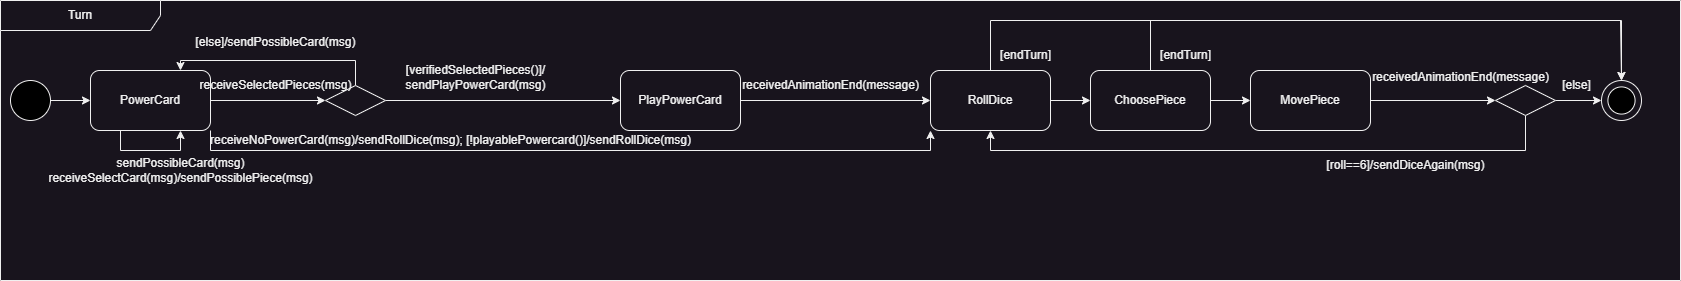

The diagram above was exported from draw.io. Its source (the exported page's mxGraphModel, read from the mxfile embedded in the PNG):
<mxGraphModel dx="1674" dy="2013" grid="1" gridSize="10" guides="1" tooltips="1" connect="1" arrows="1" fold="1" page="1" pageScale="1" pageWidth="827" pageHeight="1169" math="0" shadow="0">
  <root>
    <mxCell id="0" />
    <mxCell id="1" parent="0" />
    <mxCell id="m4VKEO36BWbL3_0D6fkD-33" value="Turn" style="shape=umlFrame;whiteSpace=wrap;html=1;pointerEvents=0;recursiveResize=0;container=1;collapsible=0;width=160;" parent="1" vertex="1">
      <mxGeometry x="80" y="-1040" width="1680" height="280" as="geometry" />
    </mxCell>
    <mxCell id="NEaa0bvvRaZk59ujzvWm-10" style="edgeStyle=orthogonalEdgeStyle;rounded=0;orthogonalLoop=1;jettySize=auto;html=1;exitX=1;exitY=0.5;exitDx=0;exitDy=0;entryX=0;entryY=0.5;entryDx=0;entryDy=0;" parent="m4VKEO36BWbL3_0D6fkD-33" source="m4VKEO36BWbL3_0D6fkD-4" target="NEaa0bvvRaZk59ujzvWm-9" edge="1">
      <mxGeometry relative="1" as="geometry" />
    </mxCell>
    <mxCell id="shLaXwYIC2wvWP2-Bn7r-3" style="edgeStyle=orthogonalEdgeStyle;rounded=0;orthogonalLoop=1;jettySize=auto;html=1;exitX=1;exitY=1;exitDx=0;exitDy=0;entryX=0;entryY=1;entryDx=0;entryDy=0;" parent="m4VKEO36BWbL3_0D6fkD-33" source="m4VKEO36BWbL3_0D6fkD-4" target="xHcXMsHDXUdA91ZPtNUW-3" edge="1">
      <mxGeometry relative="1" as="geometry" />
    </mxCell>
    <mxCell id="m4VKEO36BWbL3_0D6fkD-4" value="PowerCard" style="rounded=1;whiteSpace=wrap;html=1;" parent="m4VKEO36BWbL3_0D6fkD-33" vertex="1">
      <mxGeometry x="90" y="70" width="120" height="60" as="geometry" />
    </mxCell>
    <mxCell id="m4VKEO36BWbL3_0D6fkD-9" value="" style="group;movable=1;resizable=1;rotatable=1;deletable=1;editable=1;locked=0;connectable=1;" parent="m4VKEO36BWbL3_0D6fkD-33" vertex="1" connectable="0">
      <mxGeometry x="1601" y="80" width="40" height="40" as="geometry" />
    </mxCell>
    <mxCell id="m4VKEO36BWbL3_0D6fkD-10" value="" style="ellipse;whiteSpace=wrap;html=1;aspect=fixed;movable=0;resizable=0;rotatable=0;deletable=0;editable=0;locked=1;connectable=0;" parent="m4VKEO36BWbL3_0D6fkD-9" vertex="1">
      <mxGeometry width="40" height="40" as="geometry" />
    </mxCell>
    <mxCell id="m4VKEO36BWbL3_0D6fkD-11" value="" style="ellipse;whiteSpace=wrap;html=1;aspect=fixed;fillColor=#000000;movable=0;resizable=0;rotatable=0;deletable=0;editable=0;locked=1;connectable=0;" parent="m4VKEO36BWbL3_0D6fkD-9" vertex="1">
      <mxGeometry x="6.409999999999968" y="6.4099999999998545" width="27.18" height="27.18" as="geometry" />
    </mxCell>
    <mxCell id="xHcXMsHDXUdA91ZPtNUW-2" style="edgeStyle=orthogonalEdgeStyle;rounded=0;orthogonalLoop=1;jettySize=auto;html=1;exitX=0.5;exitY=0;exitDx=0;exitDy=0;entryX=0.75;entryY=0;entryDx=0;entryDy=0;" parent="m4VKEO36BWbL3_0D6fkD-33" source="NEaa0bvvRaZk59ujzvWm-9" target="m4VKEO36BWbL3_0D6fkD-4" edge="1">
      <mxGeometry relative="1" as="geometry">
        <Array as="points">
          <mxPoint x="355" y="60" />
          <mxPoint x="180" y="60" />
        </Array>
      </mxGeometry>
    </mxCell>
    <mxCell id="yRglyJb5_Xmicel4f77Y-3" style="edgeStyle=orthogonalEdgeStyle;rounded=0;orthogonalLoop=1;jettySize=auto;html=1;exitX=1;exitY=0.5;exitDx=0;exitDy=0;entryX=0;entryY=0.5;entryDx=0;entryDy=0;" parent="m4VKEO36BWbL3_0D6fkD-33" source="NEaa0bvvRaZk59ujzvWm-9" target="yRglyJb5_Xmicel4f77Y-1" edge="1">
      <mxGeometry relative="1" as="geometry" />
    </mxCell>
    <mxCell id="NEaa0bvvRaZk59ujzvWm-9" value="" style="rhombus;whiteSpace=wrap;html=1;" parent="m4VKEO36BWbL3_0D6fkD-33" vertex="1">
      <mxGeometry x="325" y="85" width="60" height="30" as="geometry" />
    </mxCell>
    <mxCell id="NEaa0bvvRaZk59ujzvWm-11" value="receiveSelectedPieces(msg)" style="text;html=1;align=center;verticalAlign=middle;resizable=0;points=[];autosize=1;strokeColor=none;fillColor=none;" parent="m4VKEO36BWbL3_0D6fkD-33" vertex="1">
      <mxGeometry x="185" y="70" width="180" height="30" as="geometry" />
    </mxCell>
    <mxCell id="NEaa0bvvRaZk59ujzvWm-14" value="[verifiedSelectedPieces()]/&lt;div&gt;sendPlayPowerCard(msg)&lt;/div&gt;" style="text;html=1;align=center;verticalAlign=middle;resizable=0;points=[];autosize=1;strokeColor=none;fillColor=none;" parent="m4VKEO36BWbL3_0D6fkD-33" vertex="1">
      <mxGeometry x="395" y="56.5" width="160" height="40" as="geometry" />
    </mxCell>
    <mxCell id="NEaa0bvvRaZk59ujzvWm-15" value="[else]/sendPossibleCard(msg)" style="text;html=1;align=center;verticalAlign=middle;resizable=0;points=[];autosize=1;strokeColor=none;fillColor=none;" parent="m4VKEO36BWbL3_0D6fkD-33" vertex="1">
      <mxGeometry x="185" y="26.5" width="180" height="30" as="geometry" />
    </mxCell>
    <mxCell id="xHcXMsHDXUdA91ZPtNUW-1" style="edgeStyle=orthogonalEdgeStyle;rounded=0;orthogonalLoop=1;jettySize=auto;html=1;exitX=1;exitY=0.5;exitDx=0;exitDy=0;entryX=0;entryY=0.5;entryDx=0;entryDy=0;" parent="m4VKEO36BWbL3_0D6fkD-33" source="m4VKEO36BWbL3_0D6fkD-12" target="m4VKEO36BWbL3_0D6fkD-4" edge="1">
      <mxGeometry relative="1" as="geometry" />
    </mxCell>
    <mxCell id="m4VKEO36BWbL3_0D6fkD-12" value="" style="ellipse;whiteSpace=wrap;html=1;aspect=fixed;fillColor=#000000;" parent="m4VKEO36BWbL3_0D6fkD-33" vertex="1">
      <mxGeometry x="10" y="80" width="40" height="40" as="geometry" />
    </mxCell>
    <mxCell id="NEaa0bvvRaZk59ujzvWm-22" style="edgeStyle=orthogonalEdgeStyle;rounded=0;orthogonalLoop=1;jettySize=auto;html=1;exitX=1;exitY=0.5;exitDx=0;exitDy=0;entryX=0;entryY=0.5;entryDx=0;entryDy=0;" parent="m4VKEO36BWbL3_0D6fkD-33" source="m4VKEO36BWbL3_0D6fkD-6" target="m4VKEO36BWbL3_0D6fkD-7" edge="1">
      <mxGeometry relative="1" as="geometry" />
    </mxCell>
    <mxCell id="G7ypiiU1X5uQYoPytCUf-1" style="edgeStyle=orthogonalEdgeStyle;rounded=0;orthogonalLoop=1;jettySize=auto;html=1;exitX=0.5;exitY=0;exitDx=0;exitDy=0;entryX=0.5;entryY=0;entryDx=0;entryDy=0;" parent="m4VKEO36BWbL3_0D6fkD-33" source="m4VKEO36BWbL3_0D6fkD-6" target="m4VKEO36BWbL3_0D6fkD-9" edge="1">
      <mxGeometry relative="1" as="geometry">
        <Array as="points">
          <mxPoint x="1150" y="20" />
          <mxPoint x="1620" y="20" />
        </Array>
        <mxPoint x="1671" y="80" as="targetPoint" />
      </mxGeometry>
    </mxCell>
    <mxCell id="m4VKEO36BWbL3_0D6fkD-6" value="ChoosePiece" style="rounded=1;whiteSpace=wrap;html=1;" parent="m4VKEO36BWbL3_0D6fkD-33" vertex="1">
      <mxGeometry x="1090" y="70" width="120" height="60" as="geometry" />
    </mxCell>
    <mxCell id="m4VKEO36BWbL3_0D6fkD-14" style="edgeStyle=orthogonalEdgeStyle;rounded=0;orthogonalLoop=1;jettySize=auto;html=1;exitX=1;exitY=0.5;exitDx=0;exitDy=0;entryX=0;entryY=0.5;entryDx=0;entryDy=0;" parent="m4VKEO36BWbL3_0D6fkD-33" source="m4VKEO36BWbL3_0D6fkD-7" target="m4VKEO36BWbL3_0D6fkD-8" edge="1">
      <mxGeometry relative="1" as="geometry" />
    </mxCell>
    <mxCell id="m4VKEO36BWbL3_0D6fkD-7" value="MovePiece" style="rounded=1;whiteSpace=wrap;html=1;" parent="m4VKEO36BWbL3_0D6fkD-33" vertex="1">
      <mxGeometry x="1250" y="70" width="120" height="60" as="geometry" />
    </mxCell>
    <mxCell id="m4VKEO36BWbL3_0D6fkD-16" style="edgeStyle=orthogonalEdgeStyle;rounded=0;orthogonalLoop=1;jettySize=auto;html=1;exitX=1;exitY=0.5;exitDx=0;exitDy=0;entryX=0;entryY=0.5;entryDx=0;entryDy=0;" parent="m4VKEO36BWbL3_0D6fkD-33" source="m4VKEO36BWbL3_0D6fkD-8" target="m4VKEO36BWbL3_0D6fkD-9" edge="1">
      <mxGeometry relative="1" as="geometry">
        <mxPoint x="1651" y="100" as="targetPoint" />
      </mxGeometry>
    </mxCell>
    <mxCell id="xHcXMsHDXUdA91ZPtNUW-9" style="edgeStyle=orthogonalEdgeStyle;rounded=0;orthogonalLoop=1;jettySize=auto;html=1;exitX=0.5;exitY=1;exitDx=0;exitDy=0;entryX=0.5;entryY=1;entryDx=0;entryDy=0;" parent="m4VKEO36BWbL3_0D6fkD-33" source="m4VKEO36BWbL3_0D6fkD-8" target="xHcXMsHDXUdA91ZPtNUW-3" edge="1">
      <mxGeometry relative="1" as="geometry" />
    </mxCell>
    <mxCell id="m4VKEO36BWbL3_0D6fkD-8" value="" style="rhombus;whiteSpace=wrap;html=1;" parent="m4VKEO36BWbL3_0D6fkD-33" vertex="1">
      <mxGeometry x="1495" y="85" width="60" height="30" as="geometry" />
    </mxCell>
    <mxCell id="m4VKEO36BWbL3_0D6fkD-18" value="[roll==6]/sendDiceAgain(msg)" style="text;html=1;align=center;verticalAlign=middle;resizable=0;points=[];autosize=1;strokeColor=none;fillColor=none;" parent="m4VKEO36BWbL3_0D6fkD-33" vertex="1">
      <mxGeometry x="1315" y="150" width="180" height="30" as="geometry" />
    </mxCell>
    <mxCell id="m4VKEO36BWbL3_0D6fkD-19" value="[else]" style="text;html=1;align=center;verticalAlign=middle;resizable=1;points=[];autosize=1;strokeColor=none;fillColor=none;movable=1;rotatable=1;deletable=1;editable=1;locked=0;connectable=1;" parent="m4VKEO36BWbL3_0D6fkD-33" vertex="1">
      <mxGeometry x="1551" y="70" width="50" height="30" as="geometry" />
    </mxCell>
    <mxCell id="xHcXMsHDXUdA91ZPtNUW-4" style="edgeStyle=orthogonalEdgeStyle;rounded=0;orthogonalLoop=1;jettySize=auto;html=1;exitX=1;exitY=0.5;exitDx=0;exitDy=0;entryX=0;entryY=0.5;entryDx=0;entryDy=0;" parent="m4VKEO36BWbL3_0D6fkD-33" source="xHcXMsHDXUdA91ZPtNUW-3" target="m4VKEO36BWbL3_0D6fkD-6" edge="1">
      <mxGeometry relative="1" as="geometry" />
    </mxCell>
    <mxCell id="yRglyJb5_Xmicel4f77Y-8" style="edgeStyle=orthogonalEdgeStyle;rounded=0;orthogonalLoop=1;jettySize=auto;html=1;exitX=0.5;exitY=0;exitDx=0;exitDy=0;entryX=0.5;entryY=0;entryDx=0;entryDy=0;" parent="m4VKEO36BWbL3_0D6fkD-33" source="xHcXMsHDXUdA91ZPtNUW-3" target="m4VKEO36BWbL3_0D6fkD-9" edge="1">
      <mxGeometry relative="1" as="geometry">
        <Array as="points">
          <mxPoint x="990" y="20" />
          <mxPoint x="1621" y="20" />
        </Array>
      </mxGeometry>
    </mxCell>
    <mxCell id="xHcXMsHDXUdA91ZPtNUW-3" value="RollDice" style="rounded=1;whiteSpace=wrap;html=1;" parent="m4VKEO36BWbL3_0D6fkD-33" vertex="1">
      <mxGeometry x="930" y="70" width="120" height="60" as="geometry" />
    </mxCell>
    <mxCell id="xHcXMsHDXUdA91ZPtNUW-8" value="[endTurn]" style="text;html=1;align=center;verticalAlign=middle;resizable=0;points=[];autosize=1;strokeColor=none;fillColor=none;" parent="m4VKEO36BWbL3_0D6fkD-33" vertex="1">
      <mxGeometry x="1150" y="40" width="70" height="30" as="geometry" />
    </mxCell>
    <mxCell id="xHcXMsHDXUdA91ZPtNUW-7" value="[endTurn]" style="text;html=1;align=center;verticalAlign=middle;resizable=0;points=[];autosize=1;strokeColor=none;fillColor=none;" parent="m4VKEO36BWbL3_0D6fkD-33" vertex="1">
      <mxGeometry x="990" y="40" width="70" height="30" as="geometry" />
    </mxCell>
    <mxCell id="yRglyJb5_Xmicel4f77Y-5" style="edgeStyle=orthogonalEdgeStyle;rounded=0;orthogonalLoop=1;jettySize=auto;html=1;exitX=1;exitY=0.5;exitDx=0;exitDy=0;entryX=0;entryY=0.5;entryDx=0;entryDy=0;" parent="m4VKEO36BWbL3_0D6fkD-33" source="yRglyJb5_Xmicel4f77Y-1" target="xHcXMsHDXUdA91ZPtNUW-3" edge="1">
      <mxGeometry relative="1" as="geometry" />
    </mxCell>
    <mxCell id="yRglyJb5_Xmicel4f77Y-1" value="PlayPowerCard" style="rounded=1;whiteSpace=wrap;html=1;" parent="m4VKEO36BWbL3_0D6fkD-33" vertex="1">
      <mxGeometry x="620" y="70" width="120" height="60" as="geometry" />
    </mxCell>
    <mxCell id="yRglyJb5_Xmicel4f77Y-6" value="receivedAnimationEnd(message)" style="text;html=1;align=center;verticalAlign=middle;resizable=0;points=[];autosize=1;strokeColor=none;fillColor=none;" parent="m4VKEO36BWbL3_0D6fkD-33" vertex="1">
      <mxGeometry x="730" y="70" width="200" height="30" as="geometry" />
    </mxCell>
    <mxCell id="yRglyJb5_Xmicel4f77Y-7" value="receivedAnimationEnd(message)" style="text;html=1;align=center;verticalAlign=middle;resizable=0;points=[];autosize=1;strokeColor=none;fillColor=none;" parent="m4VKEO36BWbL3_0D6fkD-33" vertex="1">
      <mxGeometry x="1360" y="61.5" width="200" height="30" as="geometry" />
    </mxCell>
    <mxCell id="shLaXwYIC2wvWP2-Bn7r-1" style="edgeStyle=orthogonalEdgeStyle;rounded=0;orthogonalLoop=1;jettySize=auto;html=1;exitX=0.25;exitY=1;exitDx=0;exitDy=0;entryX=0.75;entryY=1;entryDx=0;entryDy=0;" parent="m4VKEO36BWbL3_0D6fkD-33" source="m4VKEO36BWbL3_0D6fkD-4" target="m4VKEO36BWbL3_0D6fkD-4" edge="1">
      <mxGeometry relative="1" as="geometry" />
    </mxCell>
    <mxCell id="shLaXwYIC2wvWP2-Bn7r-2" value="sendPossibleCard(msg)&lt;div&gt;receiveSelectCard(msg)/sendPossiblePiece(msg)&lt;/div&gt;" style="text;html=1;align=center;verticalAlign=middle;resizable=0;points=[];autosize=1;strokeColor=none;fillColor=none;" parent="m4VKEO36BWbL3_0D6fkD-33" vertex="1">
      <mxGeometry x="35" y="150" width="290" height="40" as="geometry" />
    </mxCell>
    <mxCell id="shLaXwYIC2wvWP2-Bn7r-4" value="receiveNoPowerCard(msg)/sendRollDice(msg); [!playablePowercard()]/sendRollDice(msg)" style="text;html=1;align=center;verticalAlign=middle;resizable=0;points=[];autosize=1;strokeColor=none;fillColor=none;" parent="m4VKEO36BWbL3_0D6fkD-33" vertex="1">
      <mxGeometry x="200" y="125" width="500" height="30" as="geometry" />
    </mxCell>
  </root>
</mxGraphModel>